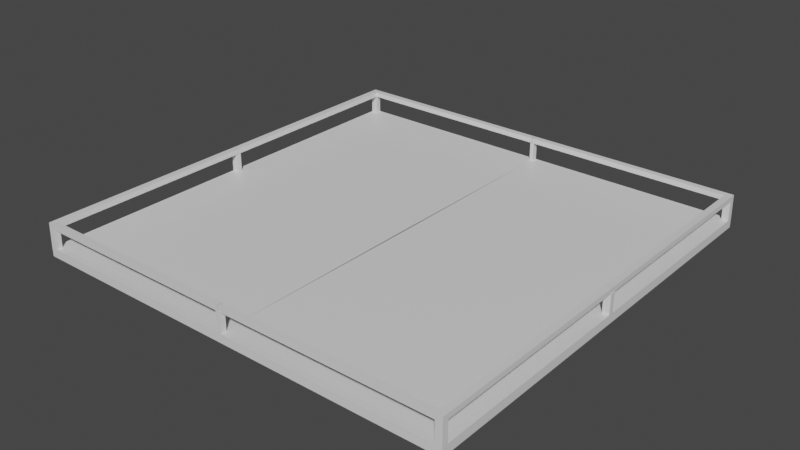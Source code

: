 # Source: FarmLV1.blend  (saved by Blender 2.82.7; exported with 4.5.12 LTS)
import bpy
from mathutils import Matrix  # noqa: F401  (used for matrix-valued properties, if any)

bpy.ops.wm.read_factory_settings(use_empty=True)
scene = bpy.context.scene
scene.name = 'Scene'

# ---- collections
col_collection = bpy.data.collections.new('Collection'); scene.collection.children.link(col_collection)

# ---- materials (node trees are filled in below, after node groups)
mat_material = bpy.data.materials.new('Material')
mat_material.alpha_threshold = 0.0
mat_material.use_transparent_shadow = False
mat_material.line_color = (0.0, 0.0, 0.0, 1.0)

# ---- material node trees
mat_material.use_nodes = True; mat_material.node_tree.nodes.clear()
_N = mat_material.node_tree.nodes; _L = mat_material.node_tree.links
n0 = _N.new('ShaderNodeOutputMaterial'); n0.name = 'Material Output'; n0.location = (300, 300)
n1 = _N.new('ShaderNodeBsdfPrincipled'); n1.name = 'Principled BSDF'; n1.location = (10, 300)
n1.distribution = 'GGX'
n1.subsurface_method = 'BURLEY'
n1.inputs[2].default_value = 0.4
n1.inputs[3].default_value = 1.45
n1.inputs[27].default_value = (0.0, 0.0, 0.0, 1.0)
n1.inputs[28].default_value = 1.0
_L.new(n1.outputs[0], n0.inputs[0])
n0.is_active_output = True

# ---- world
world_world = bpy.data.worlds.new('World'); scene.world = world_world
world_world.use_nodes = True; world_world.node_tree.nodes.clear()
_N = world_world.node_tree.nodes; _L = world_world.node_tree.links
n0 = _N.new('ShaderNodeOutputWorld'); n0.name = 'World Output'; n0.location = (300, 300)
n1 = _N.new('ShaderNodeBackground'); n1.name = 'Background'; n1.location = (10, 300)
n1.inputs[0].default_value = (0.05088, 0.05088, 0.05088, 1.0)
_L.new(n1.outputs[0], n0.inputs[0])
n0.is_active_output = True
world_world.color = (0.05088, 0.05088, 0.05088)
world_world.use_sun_shadow = False
world_world.sun_shadow_jitter_overblur = 0.0

# ---- meshes
me_cube = bpy.data.meshes.new('Cube')
me_cube.from_pydata([(-1.0, -1.0, 1.0), (-1.0, -1.0, -1.0), (-0.9984, -0.9982, 6.657), (-1.0, -1.0, 1.0), (-0.009019, -1.0, 1.0), (-1.0, -1.0, 1.0), (-0.009019, -0.973, 0.9557), (-0.9689, -0.973, 0.9557), (0.0, -1.0, 1.0), (0.0, -1.0, -1.0), (-0.9689, -0.01197, 0.9557), (0.0, -1.0, 1.0), (-1.0, -0.01197, 1.0), (0.0, -1.0, 1.0), (-1.0, -0.9728, 1.0), (-7.776e-05, -0.973, 0.9557), (-0.9695, -1.0, 1.0), (-1.0, 0.0, -1.0), (-1.0, 0.0, 1.0), (-1.0, 0.0, 1.0), (-1.0, 0.0, 1.0), (-0.9689, 0.0, 0.9557), (0.00249, 0.0, 0.9557), (0.0, 0.0, -1.0), (-0.9673, -0.9712, 6.613), (-0.9984, -0.9709, 6.657), (-0.9678, -0.9982, 6.657), (-0.9987, -0.9713, 5.484), (-0.9676, -0.9716, 5.44), (-0.9682, -0.9985, 5.484), (-0.9987, -0.9985, 5.484), (-0.9673, -0.9712, 6.613), (-0.9984, -0.9709, 6.657), (-0.9987, -0.9713, 5.484), (-0.9676, -0.9716, 5.44), (-0.9673, -0.9712, 6.613), (-0.9984, -0.9709, 6.657), (-0.9987, -0.9713, 5.484), (-0.9676, -0.9716, 5.44), (-0.9673, -0.9712, 6.613), (-0.9984, -0.9709, 6.657), (-0.9987, -0.9713, 5.484), (-0.9676, -0.9716, 5.44), (-0.9673, 0.0006851, 6.613), (-0.9984, 0.0009338, 6.657), (-0.9987, 0.0005537, 5.484), (-0.9676, 0.000305, 5.44), (-0.9689, -0.01197, 5.533), (-1.0, -0.01197, 5.577), (-1.0, 0.0, 5.577), (-0.9689, 0.0, 5.533), (0.001587, -0.9712, 6.613), (0.001046, -0.9982, 6.657), (0.001248, -0.9716, 5.44), (0.0007069, -0.9985, 5.484), (0.001587, -0.9712, 6.613), (0.001587, -0.9712, 6.613), (0.001587, -0.9712, 6.613), (-0.009019, -1.0, 5.644), (-0.009019, -0.973, 5.6), (0.0, -1.0, 5.644), (-7.776e-05, -0.973, 5.6)], [(4, 3), (11, 4), (11, 13), (8, 9), (8, 11), (20, 21), (18, 49)], [(19, 3, 5, 14, 12, 20), (18, 0, 3, 19), (10, 12, 14, 7), (22, 21, 10, 7, 6, 15), (24, 28, 34, 31), (16, 4, 6, 7), (17, 23, 9, 1), (2, 26, 24, 25), (1, 0, 18, 17), (5, 1, 9, 13), (24, 26, 52, 51), (30, 29, 26, 2), (27, 30, 2, 25), (14, 5, 30, 27), (5, 16, 29, 30), (16, 7, 28, 29), (7, 14, 27, 28), (34, 33, 37, 38), (25, 24, 31, 32), (27, 25, 32, 33), (28, 27, 33, 34), (35, 38, 42, 39), (33, 32, 36, 37), (31, 34, 38, 35), (32, 31, 35, 36), (42, 41, 45, 46), (36, 35, 39, 40), (38, 37, 41, 42), (37, 36, 40, 41), (46, 45, 44, 43), (41, 40, 44, 45), (39, 42, 46, 43), (40, 39, 43, 44), (10, 21, 50, 47), (12, 10, 47, 48), (54, 53, 51, 52), (35, 31, 55, 56), (28, 24, 51, 53), (29, 28, 53, 54), (31, 24, 51, 55), (26, 29, 54, 52), (39, 35, 56, 57), (6, 4, 58, 59), (4, 13, 60, 58), (13, 15, 61, 60), (15, 6, 59, 61), (12, 48, 49, 20), (48, 47, 50, 49)])
_uv = me_cube.uv_layers.new(name='UVMap')
_uv.uv.foreach_set('vector', [0.625, 0.125, 0.625, 0.0, 0.625, 0.0, 0.625, 0.008334, 0.625, 0.1173, 0.625, 0.125, 0.625, 0.125, 0.625, 0.0, 0.625, 0.0, 0.625, 0.125, 0.625, 0.1168, 0.625, 0.1173, 0.625, 0.008334, 0.625, 0.0, 0.75, 0.625, 0.875, 0.625, 0.875, 0.6332, 0.875, 0.75, 0.759, 0.75, 0.75, 0.75, 0.625, 0.0, 0.625, 0.0, 0.625, 0.0, 0.625, 0.0, 0.625, 0.9915, 0.0, 0.0, 0.759, 0.75, 0.625, 0.0, 0.125, 0.625, 0.25, 0.625, 0.25, 0.75, 0.125, 0.75, 0.625, 0.0, 0.625, 0.9915, 0.625, 0.0, 0.625, 0.008334, 0.375, 0.0, 0.625, 0.0, 0.625, 0.125, 0.375, 0.125, 0.0, 0.0, 0.125, 0.75, 0.25, 0.75, 0.0, 0.0, 0.625, 0.0, 0.625, 0.9915, 0.625, 0.9915, 0.625, 0.0, 0.0, 0.0, 0.0, 0.0, 0.0, 0.0, 0.0, 0.0, 0.625, 0.008334, 0.625, 0.0, 0.625, 0.0, 0.625, 0.008334, 0.625, 0.008334, 0.625, 0.0, 0.625, 0.0, 0.625, 0.008334, 0.0, 0.0, 0.0, 0.0, 0.0, 0.0, 0.0, 0.0, 0.625, 0.9915, 0.625, 0.0, 0.625, 0.0, 0.625, 0.9915, 0.625, 0.0, 0.625, 0.008334, 0.625, 0.008334, 0.625, 0.0, 0.625, 0.0, 0.625, 0.008334, 0.625, 0.008334, 0.625, 0.0, 0.625, 0.008334, 0.625, 0.0, 0.625, 0.0, 0.625, 0.008334, 0.625, 0.008334, 0.625, 0.008334, 0.625, 0.008334, 0.625, 0.008334, 0.625, 0.0, 0.625, 0.008334, 0.625, 0.008334, 0.625, 0.0, 0.625, 0.0, 0.625, 0.0, 0.625, 0.0, 0.625, 0.0, 0.625, 0.008334, 0.625, 0.008334, 0.625, 0.008334, 0.625, 0.008334, 0.625, 0.0, 0.625, 0.0, 0.625, 0.0, 0.625, 0.0, 0.625, 0.008334, 0.625, 0.0, 0.625, 0.0, 0.625, 0.008334, 0.625, 0.0, 0.625, 0.008334, 0.625, 0.008334, 0.625, 0.0, 0.625, 0.008334, 0.625, 0.0, 0.625, 0.0, 0.625, 0.008334, 0.625, 0.0, 0.625, 0.008334, 0.625, 0.008334, 0.625, 0.0, 0.625, 0.008334, 0.625, 0.008334, 0.625, 0.008334, 0.625, 0.008334, 0.625, 0.0, 0.625, 0.008334, 0.625, 0.008334, 0.625, 0.0, 0.625, 0.008334, 0.625, 0.008334, 0.625, 0.008334, 0.625, 0.008334, 0.625, 0.0, 0.625, 0.0, 0.625, 0.0, 0.625, 0.0, 0.625, 0.008334, 0.625, 0.0, 0.625, 0.0, 0.625, 0.008334, 0.875, 0.6332, 0.875, 0.625, 0.875, 0.625, 0.875, 0.6332, 0.625, 0.1173, 0.625, 0.1168, 0.625, 0.1168, 0.625, 0.1173, 0.625, 0.9915, 0.625, 0.0, 0.625, 0.0, 0.625, 0.9915, 0.625, 0.0, 0.625, 0.0, 0.625, 0.0, 0.625, 0.0, 0.625, 0.0, 0.625, 0.0, 0.625, 0.0, 0.625, 0.0, 0.625, 0.9915, 0.625, 0.0, 0.625, 0.0, 0.625, 0.9915, 0.625, 0.0, 0.625, 0.0, 0.625, 0.0, 0.625, 0.0, 0.0, 0.0, 0.0, 0.0, 0.0, 0.0, 0.0, 0.0, 0.625, 0.0, 0.625, 0.0, 0.625, 0.0, 0.625, 0.0, 0.759, 0.75, 0.0, 0.0, 0.0, 0.0, 0.759, 0.75, 0.0, 0.0, 0.0, 0.0, 0.0, 0.0, 0.0, 0.0, 0.0, 0.0, 0.0, 0.0, 0.0, 0.0, 0.0, 0.0, 0.75, 0.75, 0.759, 0.75, 0.759, 0.75, 0.75, 0.75, 0.625, 0.1173, 0.625, 0.1173, 0.0, 0.0, 0.625, 0.125, 0.625, 0.1173, 0.875, 0.6332, 0.875, 0.625, 0.0, 0.0])
me_cube.materials.append(mat_material)
me_cube.use_remesh_preserve_volume = False
me_cube.use_remesh_preserve_attributes = False
me_cube.use_mirror_vertex_groups = False
me_cube.update()

# ---- objects
ob_field = bpy.data.objects.new('Field', me_cube)

# ---- transforms, parenting, visibility, modifiers, constraints
ob_field.location = (0.0, 0.0, 0.0)
ob_field.scale = (5.0, 5.0, 0.1)
ob_field.lock_rotations_4d = False
ob_field.empty_display_type = 'ARROWS'
ob_field.lineart.crease_threshold = 0.0
_m = ob_field.modifiers.new('Mirror', 'MIRROR')
_m.use_axis = (True, True, False)

# ---- collection membership
col_collection.objects.link(ob_field)

# ---- scene / render settings (as saved in the file)
scene.frame_start = 1; scene.frame_end = 250; scene.frame_set(1)
scene.render.engine = 'BLENDER_EEVEE_NEXT'
scene.cycles.use_denoising = False
scene.cycles.samples = 128
scene.cycles.sampling_pattern = 'TABULATED_SOBOL'
scene.cycles.use_adaptive_sampling = False
scene.cycles.use_light_tree = False
scene.view_settings.view_transform = 'Filmic'
bpy.context.view_layer.update()

# ---- added for rendering (the .blend has no active camera and no usable light): camera, sun
cam_auto = bpy.data.cameras.new('AutoCamera')
cam_auto.lens = 50.0
cam_auto.sensor_width = 36.0
cam_auto.clip_end = 1000.0
ob_auto_camera = bpy.data.objects.new('AutoCamera', cam_auto)
scene.collection.objects.link(ob_auto_camera)
ob_auto_camera.location = (13.1038, -15.7246, 10.7659)
ob_auto_camera.rotation_euler = (1.09748, -7.21219e-08, 0.694738)
scene.camera = ob_auto_camera
light_auto_sun = bpy.data.lights.new('AutoSun', 'SUN')
light_auto_sun.energy = 3.0
light_auto_sun.angle = 0.0523599
ob_auto_sun = bpy.data.objects.new('AutoSun', light_auto_sun)
scene.collection.objects.link(ob_auto_sun)
ob_auto_sun.rotation_euler = (0.872665, 0.174533, 0.523599)
bpy.context.view_layer.update()

